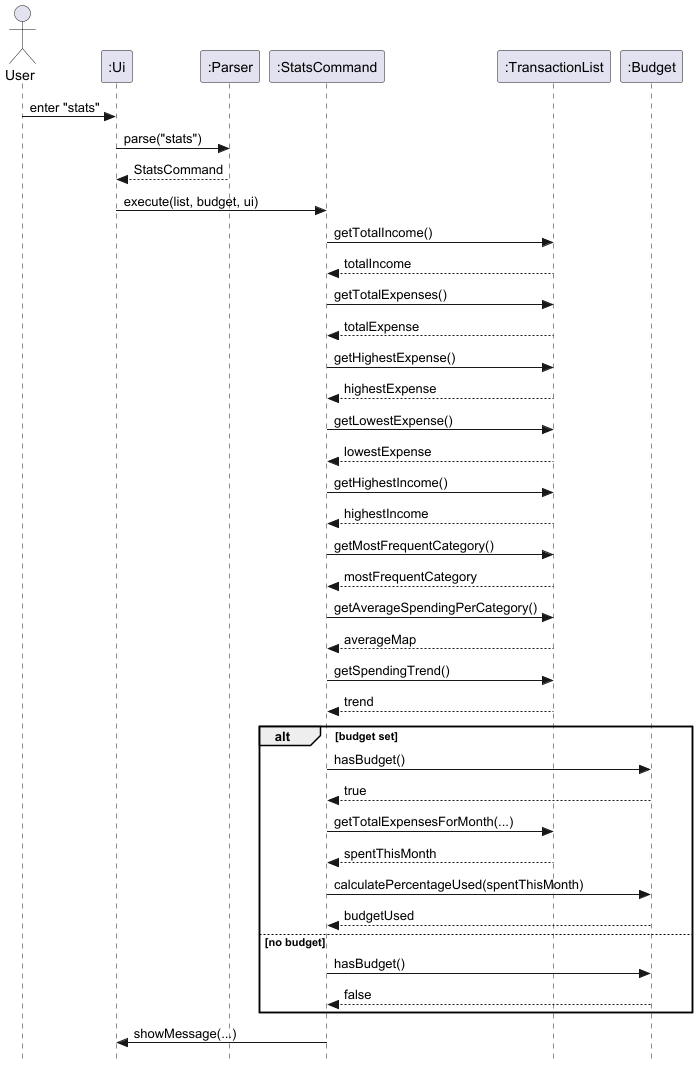

The diagram above was rendered by PlantUML. Its source (embedded in the PNG):
@startuml
skinparam style strictuml

actor User
participant ":Ui" as Ui
participant ":Parser" as Parser
participant ":StatsCommand" as StatsCommand
participant ":TransactionList" as TransactionList
participant ":Budget" as Budget

User -> Ui : enter "stats"
Ui -> Parser : parse("stats")
Parser --> Ui : StatsCommand
Ui -> StatsCommand : execute(list, budget, ui)

StatsCommand -> TransactionList : getTotalIncome()
TransactionList --> StatsCommand : totalIncome
StatsCommand -> TransactionList : getTotalExpenses()
TransactionList --> StatsCommand : totalExpense
StatsCommand -> TransactionList : getHighestExpense()
TransactionList --> StatsCommand : highestExpense
StatsCommand -> TransactionList : getLowestExpense()
TransactionList --> StatsCommand : lowestExpense
StatsCommand -> TransactionList : getHighestIncome()
TransactionList --> StatsCommand : highestIncome
StatsCommand -> TransactionList : getMostFrequentCategory()
TransactionList --> StatsCommand : mostFrequentCategory
StatsCommand -> TransactionList : getAverageSpendingPerCategory()
TransactionList --> StatsCommand : averageMap
StatsCommand -> TransactionList : getSpendingTrend()
TransactionList --> StatsCommand : trend

alt budget set
    StatsCommand -> Budget : hasBudget()
    Budget --> StatsCommand : true
    StatsCommand -> TransactionList : getTotalExpensesForMonth(...)
    TransactionList --> StatsCommand : spentThisMonth
    StatsCommand -> Budget : calculatePercentageUsed(spentThisMonth)
    Budget --> StatsCommand : budgetUsed
else no budget
    StatsCommand -> Budget : hasBudget()
    Budget --> StatsCommand : false
end

StatsCommand -> Ui : showMessage(...)
@enduml